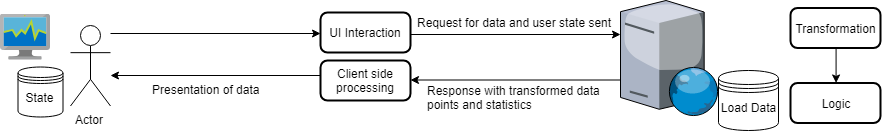

The diagram above was exported from draw.io. Its source (the exported page's mxGraphModel, read from the mxfile embedded in the PNG):
<mxGraphModel dx="2015" dy="589" grid="1" gridSize="10" guides="1" tooltips="1" connect="1" arrows="1" fold="1" page="1" pageScale="1" pageWidth="827" pageHeight="1169" math="0" shadow="0">
  <root>
    <mxCell id="0" />
    <mxCell id="1" parent="0" />
    <mxCell id="e7V0-JHY7wYGsC-Ev623-38" value="Actor" style="shape=umlActor;verticalLabelPosition=bottom;labelBackgroundColor=#ffffff;verticalAlign=top;html=1;outlineConnect=0;flipH=0;" vertex="1" parent="1">
      <mxGeometry x="50" y="230.5" width="40" height="80" as="geometry" />
    </mxCell>
    <mxCell id="e7V0-JHY7wYGsC-Ev623-39" value="UI Interaction" style="rounded=1;whiteSpace=wrap;html=1;absoluteArcSize=1;arcSize=14;strokeWidth=2;flipH=0;" vertex="1" parent="1">
      <mxGeometry x="300" y="217" width="90" height="40" as="geometry" />
    </mxCell>
    <mxCell id="e7V0-JHY7wYGsC-Ev623-43" value="" style="endArrow=classic;html=1;exitX=1;exitY=0.5;exitDx=0;exitDy=0;" edge="1" parent="1">
      <mxGeometry width="50" height="50" relative="1" as="geometry">
        <mxPoint x="390" y="239" as="sourcePoint" />
        <mxPoint x="600" y="239" as="targetPoint" />
      </mxGeometry>
    </mxCell>
    <mxCell id="e7V0-JHY7wYGsC-Ev623-45" value="" style="aspect=fixed;html=1;perimeter=none;align=center;shadow=0;dashed=0;image;fontSize=12;image=img/lib/mscae/ProcessExplorer.svg;" vertex="1" parent="1">
      <mxGeometry x="-20" y="218.5" width="50" height="46" as="geometry" />
    </mxCell>
    <mxCell id="e7V0-JHY7wYGsC-Ev623-52" value="State&lt;br&gt;" style="shape=datastore;whiteSpace=wrap;html=1;" vertex="1" parent="1">
      <mxGeometry x="-2.5" y="271.5" width="45" height="50" as="geometry" />
    </mxCell>
    <mxCell id="e7V0-JHY7wYGsC-Ev623-62" value="Request for data and user state sent&lt;br&gt;" style="text;html=1;resizable=0;points=[];autosize=1;align=left;verticalAlign=top;spacingTop=-4;" vertex="1" parent="1">
      <mxGeometry x="395" y="218" width="210" height="20" as="geometry" />
    </mxCell>
    <mxCell id="e7V0-JHY7wYGsC-Ev623-68" value="" style="verticalLabelPosition=bottom;aspect=fixed;html=1;verticalAlign=top;strokeColor=none;align=center;outlineConnect=0;shape=mxgraph.citrix.web_server;" vertex="1" parent="1">
      <mxGeometry x="600" y="205" width="98" height="115" as="geometry" />
    </mxCell>
    <mxCell id="e7V0-JHY7wYGsC-Ev623-9" value="Load Data" style="shape=datastore;whiteSpace=wrap;html=1;" vertex="1" parent="1">
      <mxGeometry x="698" y="275" width="60" height="60" as="geometry" />
    </mxCell>
    <mxCell id="e7V0-JHY7wYGsC-Ev623-73" value="Client side processing" style="rounded=1;whiteSpace=wrap;html=1;absoluteArcSize=1;arcSize=14;strokeWidth=2;flipH=0;" vertex="1" parent="1">
      <mxGeometry x="300" y="265" width="90" height="40" as="geometry" />
    </mxCell>
    <mxCell id="e7V0-JHY7wYGsC-Ev623-87" style="edgeStyle=orthogonalEdgeStyle;rounded=0;orthogonalLoop=1;jettySize=auto;html=1;exitX=0.5;exitY=1;exitDx=0;exitDy=0;entryX=0.5;entryY=0;entryDx=0;entryDy=0;" edge="1" parent="1" source="e7V0-JHY7wYGsC-Ev623-78" target="e7V0-JHY7wYGsC-Ev623-86">
      <mxGeometry relative="1" as="geometry" />
    </mxCell>
    <mxCell id="e7V0-JHY7wYGsC-Ev623-78" value="Transformation" style="rounded=1;whiteSpace=wrap;html=1;absoluteArcSize=1;arcSize=14;strokeWidth=2;flipH=0;" vertex="1" parent="1">
      <mxGeometry x="770" y="212.5" width="90" height="40" as="geometry" />
    </mxCell>
    <mxCell id="e7V0-JHY7wYGsC-Ev623-79" value="" style="endArrow=classic;html=1;exitX=1;exitY=0.5;exitDx=0;exitDy=0;" edge="1" parent="1">
      <mxGeometry width="50" height="50" relative="1" as="geometry">
        <mxPoint x="600" y="284.5" as="sourcePoint" />
        <mxPoint x="390" y="284.5" as="targetPoint" />
      </mxGeometry>
    </mxCell>
    <mxCell id="e7V0-JHY7wYGsC-Ev623-80" value="Response with transformed data &lt;br&gt;points and statistics&lt;br&gt;" style="text;html=1;resizable=0;points=[];autosize=1;align=left;verticalAlign=top;spacingTop=-4;" vertex="1" parent="1">
      <mxGeometry x="405" y="286" width="190" height="30" as="geometry" />
    </mxCell>
    <mxCell id="e7V0-JHY7wYGsC-Ev623-86" value="Logic" style="rounded=1;whiteSpace=wrap;html=1;absoluteArcSize=1;arcSize=14;strokeWidth=2;flipH=0;" vertex="1" parent="1">
      <mxGeometry x="770" y="287.5" width="90" height="40" as="geometry" />
    </mxCell>
    <mxCell id="e7V0-JHY7wYGsC-Ev623-91" value="" style="endArrow=classic;html=1;exitX=1;exitY=0.5;exitDx=0;exitDy=0;" edge="1" parent="1">
      <mxGeometry width="50" height="50" relative="1" as="geometry">
        <mxPoint x="90" y="238" as="sourcePoint" />
        <mxPoint x="300" y="238" as="targetPoint" />
      </mxGeometry>
    </mxCell>
    <mxCell id="e7V0-JHY7wYGsC-Ev623-92" value="" style="endArrow=classic;html=1;exitX=1;exitY=0.5;exitDx=0;exitDy=0;" edge="1" parent="1">
      <mxGeometry width="50" height="50" relative="1" as="geometry">
        <mxPoint x="300" y="280" as="sourcePoint" />
        <mxPoint x="90" y="280" as="targetPoint" />
      </mxGeometry>
    </mxCell>
    <mxCell id="e7V0-JHY7wYGsC-Ev623-93" value="Presentation of data&lt;br&gt;" style="text;html=1;" vertex="1" parent="1">
      <mxGeometry x="130" y="281" width="110" height="30" as="geometry" />
    </mxCell>
  </root>
</mxGraphModel>